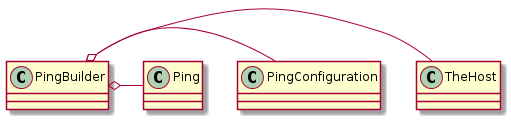

The diagram above was rendered by PlantUML. Its source (embedded in the PNG):
@startuml
PingBuilder o- TheHost
PingBuilder o- PingConfiguration
PingBuilder o- Ping

@enduml